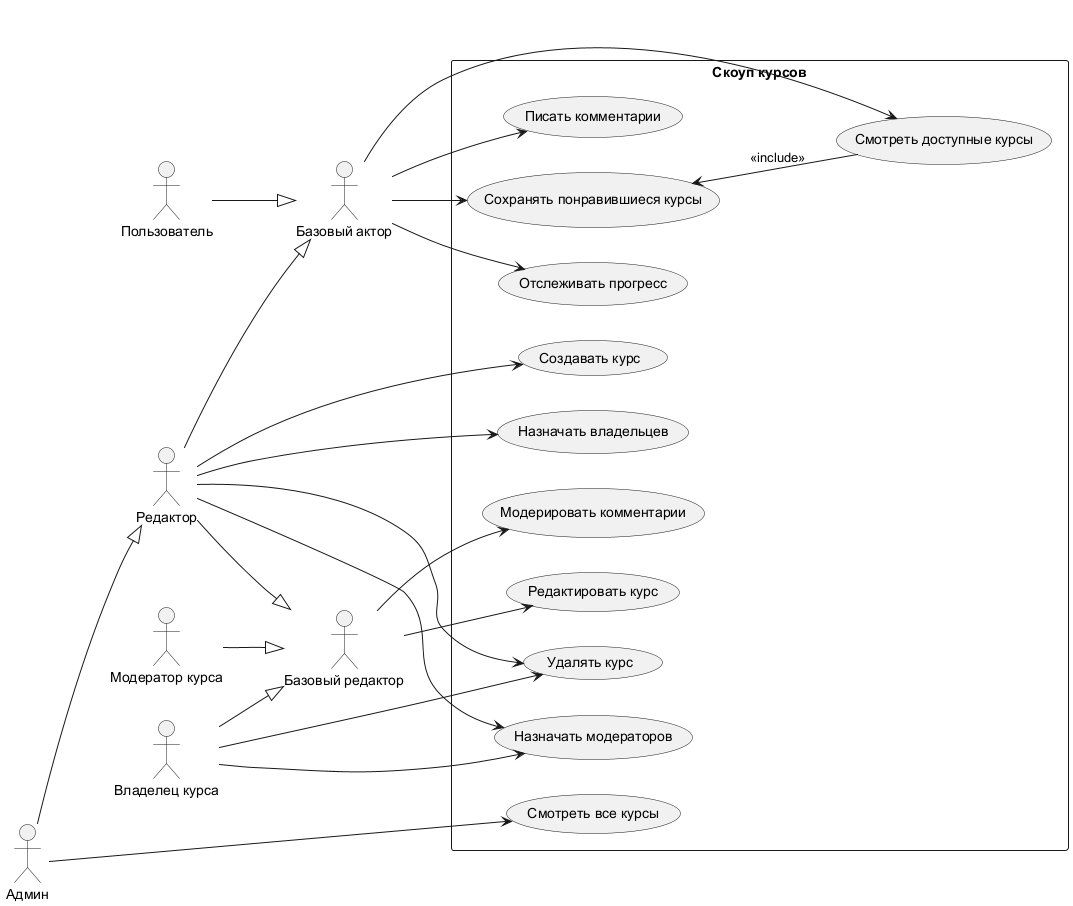

The diagram above was rendered by PlantUML. Its source (embedded in the PNG):
@startuml
left to right direction

actor "Базовый редактор" as BaseEditor
actor "Пользователь" as User
actor "Админ" as Admin
actor "Редактор" as Editor
actor "Владелец курса" as CourseOwner
actor "Модератор курса" as CourseModerator
actor "Базовый актор" as BaseUser

Editor --|> BaseUser
User--|> BaseUser
Editor --|> BaseEditor
Admin --|> Editor 
CourseOwner --|> BaseEditor
CourseModerator --|> BaseEditor

rectangle "Скоуп курсов" {
    usecase "Редактировать курс" as UC_EditCourse
    usecase "Модерировать комментарии" as UC_ModerateComments

    usecase "Создавать курс" as UC_CreateCourse
    usecase "Удалять курс" as UC_DeleteCourse
    usecase "Назначать владельцев" as UC_AssignOwners
    usecase "Назначать модераторов" as UC_AssignModerators


    usecase "Смотреть доступные курсы" as UC_ViewCourses
usecase "Смотреть все курсы" as UC_ViewAllCourses
    usecase "Писать комментарии" as UC_Comment


    usecase "Сохранять понравившиеся курсы" as UC_SaveCourses
    usecase "Отслеживать прогресс" as UC_TrackProgress
}

BaseEditor --> UC_EditCourse
BaseEditor --> UC_ModerateComments

Editor --> UC_CreateCourse
Editor --> UC_DeleteCourse
Editor --> UC_AssignOwners
Editor --> UC_AssignModerators
Admin--> UC_ViewAllCourses

CourseOwner --> UC_DeleteCourse

CourseOwner --> UC_AssignModerators

UC_SaveCourses <-- UC_ViewCourses: <<include>>



BaseUser --> UC_ViewCourses
BaseUser --> UC_Comment



BaseUser --> UC_SaveCourses
BaseUser --> UC_TrackProgress
@enduml